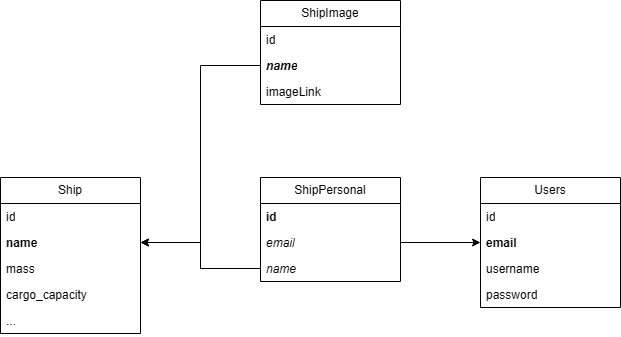

The diagram above was exported from draw.io. Its source (the exported page's mxGraphModel, read from the mxfile embedded in the PNG):
<mxGraphModel dx="1358" dy="826" grid="1" gridSize="10" guides="1" tooltips="1" connect="1" arrows="1" fold="1" page="1" pageScale="1" pageWidth="850" pageHeight="1100" math="0" shadow="0">
  <root>
    <mxCell id="0" />
    <mxCell id="1" parent="0" />
    <mxCell id="7ELlVZb-An-sb6iSv942-1" value="Ship" style="swimlane;fontStyle=0;childLayout=stackLayout;horizontal=1;startSize=26;fillColor=none;horizontalStack=0;resizeParent=1;resizeParentMax=0;resizeLast=0;collapsible=1;marginBottom=0;whiteSpace=wrap;html=1;" parent="1" vertex="1">
      <mxGeometry x="210" y="387" width="140" height="156" as="geometry">
        <mxRectangle x="260" y="400" width="60" height="30" as="alternateBounds" />
      </mxGeometry>
    </mxCell>
    <mxCell id="7ELlVZb-An-sb6iSv942-2" value="id" style="text;strokeColor=none;fillColor=none;align=left;verticalAlign=top;spacingLeft=4;spacingRight=4;overflow=hidden;rotatable=0;points=[[0,0.5],[1,0.5]];portConstraint=eastwest;whiteSpace=wrap;html=1;" parent="7ELlVZb-An-sb6iSv942-1" vertex="1">
      <mxGeometry y="26" width="140" height="26" as="geometry" />
    </mxCell>
    <mxCell id="7ELlVZb-An-sb6iSv942-3" value="&lt;b&gt;name&lt;/b&gt;" style="text;strokeColor=none;fillColor=none;align=left;verticalAlign=top;spacingLeft=4;spacingRight=4;overflow=hidden;rotatable=0;points=[[0,0.5],[1,0.5]];portConstraint=eastwest;whiteSpace=wrap;html=1;" parent="7ELlVZb-An-sb6iSv942-1" vertex="1">
      <mxGeometry y="52" width="140" height="26" as="geometry" />
    </mxCell>
    <mxCell id="7ELlVZb-An-sb6iSv942-4" value="mass" style="text;strokeColor=none;fillColor=none;align=left;verticalAlign=top;spacingLeft=4;spacingRight=4;overflow=hidden;rotatable=0;points=[[0,0.5],[1,0.5]];portConstraint=eastwest;whiteSpace=wrap;html=1;" parent="7ELlVZb-An-sb6iSv942-1" vertex="1">
      <mxGeometry y="78" width="140" height="26" as="geometry" />
    </mxCell>
    <mxCell id="7ELlVZb-An-sb6iSv942-5" value="cargo_capacity" style="text;strokeColor=none;fillColor=none;align=left;verticalAlign=top;spacingLeft=4;spacingRight=4;overflow=hidden;rotatable=0;points=[[0,0.5],[1,0.5]];portConstraint=eastwest;whiteSpace=wrap;html=1;" parent="7ELlVZb-An-sb6iSv942-1" vertex="1">
      <mxGeometry y="104" width="140" height="26" as="geometry" />
    </mxCell>
    <mxCell id="7ELlVZb-An-sb6iSv942-6" value="..." style="text;strokeColor=none;fillColor=none;align=left;verticalAlign=top;spacingLeft=4;spacingRight=4;overflow=hidden;rotatable=0;points=[[0,0.5],[1,0.5]];portConstraint=eastwest;whiteSpace=wrap;html=1;" parent="7ELlVZb-An-sb6iSv942-1" vertex="1">
      <mxGeometry y="130" width="140" height="26" as="geometry" />
    </mxCell>
    <mxCell id="7ELlVZb-An-sb6iSv942-7" value="Users" style="swimlane;fontStyle=0;childLayout=stackLayout;horizontal=1;startSize=26;fillColor=none;horizontalStack=0;resizeParent=1;resizeParentMax=0;resizeLast=0;collapsible=1;marginBottom=0;whiteSpace=wrap;html=1;" parent="1" vertex="1">
      <mxGeometry x="690" y="387" width="140" height="130" as="geometry">
        <mxRectangle x="260" y="400" width="60" height="30" as="alternateBounds" />
      </mxGeometry>
    </mxCell>
    <mxCell id="7ELlVZb-An-sb6iSv942-8" value="id" style="text;strokeColor=none;fillColor=none;align=left;verticalAlign=top;spacingLeft=4;spacingRight=4;overflow=hidden;rotatable=0;points=[[0,0.5],[1,0.5]];portConstraint=eastwest;whiteSpace=wrap;html=1;" parent="7ELlVZb-An-sb6iSv942-7" vertex="1">
      <mxGeometry y="26" width="140" height="26" as="geometry" />
    </mxCell>
    <mxCell id="7ELlVZb-An-sb6iSv942-9" value="&lt;b&gt;email&lt;/b&gt;" style="text;strokeColor=none;fillColor=none;align=left;verticalAlign=top;spacingLeft=4;spacingRight=4;overflow=hidden;rotatable=0;points=[[0,0.5],[1,0.5]];portConstraint=eastwest;whiteSpace=wrap;html=1;" parent="7ELlVZb-An-sb6iSv942-7" vertex="1">
      <mxGeometry y="52" width="140" height="26" as="geometry" />
    </mxCell>
    <mxCell id="7ELlVZb-An-sb6iSv942-10" value="username" style="text;strokeColor=none;fillColor=none;align=left;verticalAlign=top;spacingLeft=4;spacingRight=4;overflow=hidden;rotatable=0;points=[[0,0.5],[1,0.5]];portConstraint=eastwest;whiteSpace=wrap;html=1;" parent="7ELlVZb-An-sb6iSv942-7" vertex="1">
      <mxGeometry y="78" width="140" height="26" as="geometry" />
    </mxCell>
    <mxCell id="7ELlVZb-An-sb6iSv942-11" value="password" style="text;strokeColor=none;fillColor=none;align=left;verticalAlign=top;spacingLeft=4;spacingRight=4;overflow=hidden;rotatable=0;points=[[0,0.5],[1,0.5]];portConstraint=eastwest;whiteSpace=wrap;html=1;" parent="7ELlVZb-An-sb6iSv942-7" vertex="1">
      <mxGeometry y="104" width="140" height="26" as="geometry" />
    </mxCell>
    <mxCell id="7ELlVZb-An-sb6iSv942-13" value="ShipPersonal" style="swimlane;fontStyle=0;childLayout=stackLayout;horizontal=1;startSize=26;fillColor=none;horizontalStack=0;resizeParent=1;resizeParentMax=0;resizeLast=0;collapsible=1;marginBottom=0;whiteSpace=wrap;html=1;" parent="1" vertex="1">
      <mxGeometry x="470" y="387" width="140" height="104" as="geometry">
        <mxRectangle x="260" y="400" width="60" height="30" as="alternateBounds" />
      </mxGeometry>
    </mxCell>
    <mxCell id="7ELlVZb-An-sb6iSv942-14" value="&lt;b&gt;id&lt;/b&gt;" style="text;strokeColor=none;fillColor=none;align=left;verticalAlign=top;spacingLeft=4;spacingRight=4;overflow=hidden;rotatable=0;points=[[0,0.5],[1,0.5]];portConstraint=eastwest;whiteSpace=wrap;html=1;" parent="7ELlVZb-An-sb6iSv942-13" vertex="1">
      <mxGeometry y="26" width="140" height="26" as="geometry" />
    </mxCell>
    <mxCell id="7ELlVZb-An-sb6iSv942-15" value="&lt;i&gt;email&lt;/i&gt;" style="text;strokeColor=none;fillColor=none;align=left;verticalAlign=top;spacingLeft=4;spacingRight=4;overflow=hidden;rotatable=0;points=[[0,0.5],[1,0.5]];portConstraint=eastwest;whiteSpace=wrap;html=1;" parent="7ELlVZb-An-sb6iSv942-13" vertex="1">
      <mxGeometry y="52" width="140" height="26" as="geometry" />
    </mxCell>
    <mxCell id="7ELlVZb-An-sb6iSv942-16" value="&lt;i&gt;name&lt;/i&gt;" style="text;strokeColor=none;fillColor=none;align=left;verticalAlign=top;spacingLeft=4;spacingRight=4;overflow=hidden;rotatable=0;points=[[0,0.5],[1,0.5]];portConstraint=eastwest;whiteSpace=wrap;html=1;" parent="7ELlVZb-An-sb6iSv942-13" vertex="1">
      <mxGeometry y="78" width="140" height="26" as="geometry" />
    </mxCell>
    <mxCell id="7ELlVZb-An-sb6iSv942-19" style="edgeStyle=orthogonalEdgeStyle;rounded=0;orthogonalLoop=1;jettySize=auto;html=1;" parent="1" source="7ELlVZb-An-sb6iSv942-15" target="7ELlVZb-An-sb6iSv942-9" edge="1">
      <mxGeometry relative="1" as="geometry">
        <mxPoint x="600" y="570" as="sourcePoint" />
        <mxPoint x="519.9999999999998" y="451.6599999999999" as="targetPoint" />
      </mxGeometry>
    </mxCell>
    <mxCell id="gH1jV76OOCXakHzcPi-n-1" value="ShipImage" style="swimlane;fontStyle=0;childLayout=stackLayout;horizontal=1;startSize=26;fillColor=none;horizontalStack=0;resizeParent=1;resizeParentMax=0;resizeLast=0;collapsible=1;marginBottom=0;whiteSpace=wrap;html=1;" vertex="1" parent="1">
      <mxGeometry x="470" y="210" width="140" height="104" as="geometry">
        <mxRectangle x="260" y="400" width="60" height="30" as="alternateBounds" />
      </mxGeometry>
    </mxCell>
    <mxCell id="gH1jV76OOCXakHzcPi-n-2" value="id" style="text;strokeColor=none;fillColor=none;align=left;verticalAlign=top;spacingLeft=4;spacingRight=4;overflow=hidden;rotatable=0;points=[[0,0.5],[1,0.5]];portConstraint=eastwest;whiteSpace=wrap;html=1;" vertex="1" parent="gH1jV76OOCXakHzcPi-n-1">
      <mxGeometry y="26" width="140" height="26" as="geometry" />
    </mxCell>
    <mxCell id="gH1jV76OOCXakHzcPi-n-3" value="&lt;b&gt;&lt;i&gt;name&lt;/i&gt;&lt;/b&gt;" style="text;strokeColor=none;fillColor=none;align=left;verticalAlign=top;spacingLeft=4;spacingRight=4;overflow=hidden;rotatable=0;points=[[0,0.5],[1,0.5]];portConstraint=eastwest;whiteSpace=wrap;html=1;" vertex="1" parent="gH1jV76OOCXakHzcPi-n-1">
      <mxGeometry y="52" width="140" height="26" as="geometry" />
    </mxCell>
    <mxCell id="gH1jV76OOCXakHzcPi-n-4" value="imageLink" style="text;strokeColor=none;fillColor=none;align=left;verticalAlign=top;spacingLeft=4;spacingRight=4;overflow=hidden;rotatable=0;points=[[0,0.5],[1,0.5]];portConstraint=eastwest;whiteSpace=wrap;html=1;" vertex="1" parent="gH1jV76OOCXakHzcPi-n-1">
      <mxGeometry y="78" width="140" height="26" as="geometry" />
    </mxCell>
    <mxCell id="gH1jV76OOCXakHzcPi-n-10" style="edgeStyle=orthogonalEdgeStyle;rounded=0;orthogonalLoop=1;jettySize=auto;html=1;exitX=0;exitY=0.5;exitDx=0;exitDy=0;" edge="1" parent="1" source="gH1jV76OOCXakHzcPi-n-3" target="7ELlVZb-An-sb6iSv942-3">
      <mxGeometry relative="1" as="geometry" />
    </mxCell>
    <mxCell id="gH1jV76OOCXakHzcPi-n-13" value="" style="endArrow=classic;html=1;rounded=0;edgeStyle=orthogonalEdgeStyle;" edge="1" parent="1" source="7ELlVZb-An-sb6iSv942-16" target="7ELlVZb-An-sb6iSv942-3">
      <mxGeometry width="50" height="50" relative="1" as="geometry">
        <mxPoint x="485.96" y="582.01" as="sourcePoint" />
        <mxPoint x="363.99999999999994" y="550.0039999999999" as="targetPoint" />
      </mxGeometry>
    </mxCell>
  </root>
</mxGraphModel>